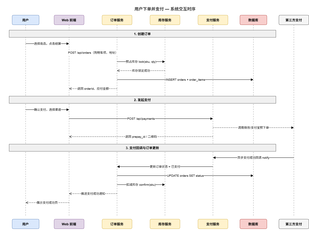

The diagram above was exported from draw.io. Its source (the exported page's mxGraphModel, read from the mxfile embedded in the PNG):
<mxGraphModel dx="1896" dy="1005" grid="1" gridSize="10" guides="1" tooltips="1" connect="1" arrows="1" fold="1" page="1" pageScale="1" pageWidth="1080" pageHeight="820" math="0" shadow="0">
  <root>
    <mxCell id="0" />
    <mxCell id="1" parent="0" />
    <mxCell id="spacer" parent="1" style="fillColor=none;strokeColor=none;opacity=0;" value="" vertex="1">
      <mxGeometry height="780" width="940" as="geometry" />
    </mxCell>
    <mxCell id="title" parent="1" style="text;html=1;align=center;fontSize=14;fontStyle=1;fontColor=#333;" value="用户下单并支付 — 系统交互时序" vertex="1">
      <mxGeometry height="24" width="400" x="350" y="15" as="geometry" />
    </mxCell>
    <mxCell id="p1" parent="1" style="rounded=1;fillColor=#dae8fc;strokeColor=#6c8ebf;fontSize=11;fontStyle=1;" value="用户" vertex="1">
      <mxGeometry height="32" width="90" x="40" y="50" as="geometry" />
    </mxCell>
    <mxCell id="p2" parent="1" style="rounded=1;fillColor=#e1d5e7;strokeColor=#9673a6;fontSize=11;fontStyle=1;" value="Web 前端" vertex="1">
      <mxGeometry height="32" width="100" x="180" y="50" as="geometry" />
    </mxCell>
    <mxCell id="p3" parent="1" style="rounded=1;fillColor=#fff2cc;strokeColor=#d6b656;fontSize=11;fontStyle=1;" value="订单服务" vertex="1">
      <mxGeometry height="32" width="100" x="340" y="50" as="geometry" />
    </mxCell>
    <mxCell id="p4" parent="1" style="rounded=1;fillColor=#fff2cc;strokeColor=#d6b656;fontSize=11;fontStyle=1;" value="库存服务" vertex="1">
      <mxGeometry height="32" width="100" x="500" y="50" as="geometry" />
    </mxCell>
    <mxCell id="p5" parent="1" style="rounded=1;fillColor=#fff2cc;strokeColor=#d6b656;fontSize=11;fontStyle=1;" value="支付服务" vertex="1">
      <mxGeometry height="32" width="100" x="660" y="50" as="geometry" />
    </mxCell>
    <mxCell id="p6" parent="1" style="rounded=1;fillColor=#f8cecc;strokeColor=#b85450;fontSize=11;fontStyle=1;" value="数据库" vertex="1">
      <mxGeometry height="32" width="90" x="800" y="50" as="geometry" />
    </mxCell>
    <mxCell id="p7" parent="1" style="rounded=1;fillColor=#f5f5f5;strokeColor=#666666;fontSize=11;fontStyle=1;" value="第三方支付" vertex="1">
      <mxGeometry height="32" width="100" x="930" y="50" as="geometry" />
    </mxCell>
    <mxCell id="l1" edge="1" parent="1" style="endArrow=none;dashed=1;strokeColor=#999;dashPattern=4 4;">
      <mxGeometry relative="1" as="geometry">
        <mxPoint x="85" y="82" as="sourcePoint" />
        <mxPoint x="85" y="720" as="targetPoint" />
      </mxGeometry>
    </mxCell>
    <mxCell id="l2" edge="1" parent="1" style="endArrow=none;dashed=1;strokeColor=#999;dashPattern=4 4;">
      <mxGeometry relative="1" as="geometry">
        <mxPoint x="230" y="82" as="sourcePoint" />
        <mxPoint x="230" y="720" as="targetPoint" />
      </mxGeometry>
    </mxCell>
    <mxCell id="l3" edge="1" parent="1" style="endArrow=none;dashed=1;strokeColor=#999;dashPattern=4 4;">
      <mxGeometry relative="1" as="geometry">
        <mxPoint x="390" y="82" as="sourcePoint" />
        <mxPoint x="390" y="720" as="targetPoint" />
      </mxGeometry>
    </mxCell>
    <mxCell id="l4" edge="1" parent="1" style="endArrow=none;dashed=1;strokeColor=#999;dashPattern=4 4;">
      <mxGeometry relative="1" as="geometry">
        <mxPoint x="550" y="82" as="sourcePoint" />
        <mxPoint x="550" y="720" as="targetPoint" />
      </mxGeometry>
    </mxCell>
    <mxCell id="l5" edge="1" parent="1" style="endArrow=none;dashed=1;strokeColor=#999;dashPattern=4 4;">
      <mxGeometry relative="1" as="geometry">
        <mxPoint x="710" y="82" as="sourcePoint" />
        <mxPoint x="710" y="720" as="targetPoint" />
      </mxGeometry>
    </mxCell>
    <mxCell id="l6" edge="1" parent="1" style="endArrow=none;dashed=1;strokeColor=#999;dashPattern=4 4;">
      <mxGeometry relative="1" as="geometry">
        <mxPoint x="845" y="82" as="sourcePoint" />
        <mxPoint x="845" y="720" as="targetPoint" />
      </mxGeometry>
    </mxCell>
    <mxCell id="l7" edge="1" parent="1" style="endArrow=none;dashed=1;strokeColor=#999;dashPattern=4 4;">
      <mxGeometry relative="1" as="geometry">
        <mxPoint x="980" y="82" as="sourcePoint" />
        <mxPoint x="980" y="720" as="targetPoint" />
      </mxGeometry>
    </mxCell>
    <mxCell id="g1" parent="1" style="rounded=0;fillColor=#f0f0f0;strokeColor=#666;fontSize=11;fontStyle=1;" value="1. 创建订单" vertex="1">
      <mxGeometry height="24" width="890" x="30" y="100" as="geometry" />
    </mxCell>
    <mxCell id="m1" edge="1" parent="1" style="endArrow=block;html=1;fontSize=10;" value="选择商品，点击结算">
      <mxGeometry relative="1" as="geometry">
        <mxPoint x="85" y="145" as="sourcePoint" />
        <mxPoint x="230" y="145" as="targetPoint" />
      </mxGeometry>
    </mxCell>
    <mxCell id="m2" edge="1" parent="1" style="endArrow=block;html=1;fontSize=10;" value="POST /api/orders（购物车项、地址）">
      <mxGeometry relative="1" as="geometry">
        <mxPoint x="230" y="175" as="sourcePoint" />
        <mxPoint x="390" y="175" as="targetPoint" />
      </mxGeometry>
    </mxCell>
    <mxCell id="m3" edge="1" parent="1" style="endArrow=block;html=1;fontSize=10;" value="预占库存 lock(sku, qty)">
      <mxGeometry relative="1" as="geometry">
        <mxPoint x="390" y="205" as="sourcePoint" />
        <mxPoint x="550" y="205" as="targetPoint" />
      </mxGeometry>
    </mxCell>
    <mxCell id="m4" edge="1" parent="1" style="endArrow=open;dashed=1;html=1;fontSize=10;" value="库存锁定成功">
      <mxGeometry relative="1" as="geometry">
        <mxPoint x="550" y="235" as="sourcePoint" />
        <mxPoint x="390" y="235" as="targetPoint" />
      </mxGeometry>
    </mxCell>
    <mxCell id="m5" edge="1" parent="1" style="endArrow=block;html=1;fontSize=10;" value="INSERT orders + order_items">
      <mxGeometry relative="1" as="geometry">
        <mxPoint x="390" y="265" as="sourcePoint" />
        <mxPoint x="845" y="265" as="targetPoint" />
      </mxGeometry>
    </mxCell>
    <mxCell id="m6" edge="1" parent="1" style="endArrow=open;dashed=1;html=1;fontSize=10;" value="返回 orderId、应付金额">
      <mxGeometry relative="1" as="geometry">
        <mxPoint x="390" y="295" as="sourcePoint" />
        <mxPoint x="230" y="295" as="targetPoint" />
      </mxGeometry>
    </mxCell>
    <mxCell id="g2" parent="1" style="rounded=0;fillColor=#f0f0f0;strokeColor=#666;fontSize=11;fontStyle=1;" value="2. 发起支付" vertex="1">
      <mxGeometry height="24" width="890" x="30" y="320" as="geometry" />
    </mxCell>
    <mxCell id="m7" edge="1" parent="1" style="endArrow=block;html=1;fontSize=10;" value="确认支付，选择渠道">
      <mxGeometry relative="1" as="geometry">
        <mxPoint x="85" y="365" as="sourcePoint" />
        <mxPoint x="230" y="365" as="targetPoint" />
      </mxGeometry>
    </mxCell>
    <mxCell id="m8" edge="1" parent="1" style="endArrow=block;html=1;fontSize=10;" value="POST /api/payments">
      <mxGeometry relative="1" as="geometry">
        <mxPoint x="230" y="395" as="sourcePoint" />
        <mxPoint x="710" y="395" as="targetPoint" />
      </mxGeometry>
    </mxCell>
    <mxCell id="m9" edge="1" parent="1" style="endArrow=block;html=1;fontSize=10;dashed=1;" value="调用微信/支付宝预下单">
      <mxGeometry relative="1" as="geometry">
        <mxPoint x="710" y="425" as="sourcePoint" />
        <mxPoint x="980" y="425" as="targetPoint" />
      </mxGeometry>
    </mxCell>
    <mxCell id="m10" edge="1" parent="1" style="endArrow=open;dashed=1;html=1;fontSize=10;" value="返回 prepay_id / 二维码">
      <mxGeometry relative="1" as="geometry">
        <mxPoint x="710" y="455" as="sourcePoint" />
        <mxPoint x="230" y="455" as="targetPoint" />
      </mxGeometry>
    </mxCell>
    <mxCell id="g3" parent="1" style="rounded=0;fillColor=#f0f0f0;strokeColor=#666;fontSize=11;fontStyle=1;" value="3. 支付回调与订单更新" vertex="1">
      <mxGeometry height="24" width="890" x="30" y="480" as="geometry" />
    </mxCell>
    <mxCell id="m11" edge="1" parent="1" style="endArrow=block;html=1;fontSize=10;" value="异步支付成功回调 notify">
      <mxGeometry relative="1" as="geometry">
        <mxPoint x="980" y="525" as="sourcePoint" />
        <mxPoint x="710" y="525" as="targetPoint" />
      </mxGeometry>
    </mxCell>
    <mxCell id="m12" edge="1" parent="1" style="endArrow=block;html=1;fontSize=10;" value="更新订单状态 = 已支付">
      <mxGeometry relative="1" as="geometry">
        <mxPoint x="710" y="555" as="sourcePoint" />
        <mxPoint x="390" y="555" as="targetPoint" />
      </mxGeometry>
    </mxCell>
    <mxCell id="m13" edge="1" parent="1" style="endArrow=block;html=1;fontSize=10;" value="UPDATE orders SET status">
      <mxGeometry relative="1" as="geometry">
        <mxPoint x="390" y="585" as="sourcePoint" />
        <mxPoint x="845" y="585" as="targetPoint" />
      </mxGeometry>
    </mxCell>
    <mxCell id="m14" edge="1" parent="1" style="endArrow=block;html=1;fontSize=10;" value="扣减库存 confirm(sku)">
      <mxGeometry relative="1" as="geometry">
        <mxPoint x="390" y="615" as="sourcePoint" />
        <mxPoint x="550" y="615" as="targetPoint" />
      </mxGeometry>
    </mxCell>
    <mxCell id="m15" edge="1" parent="1" style="endArrow=open;dashed=1;html=1;fontSize=10;" value="推送支付成功通知">
      <mxGeometry relative="1" as="geometry">
        <mxPoint x="390" y="645" as="sourcePoint" />
        <mxPoint x="230" y="645" as="targetPoint" />
      </mxGeometry>
    </mxCell>
    <mxCell id="m16" edge="1" parent="1" style="endArrow=open;dashed=1;html=1;fontSize=10;" value="展示支付成功页">
      <mxGeometry relative="1" as="geometry">
        <mxPoint x="230" y="675" as="sourcePoint" />
        <mxPoint x="85" y="675" as="targetPoint" />
      </mxGeometry>
    </mxCell>
    <mxCell id="pb1" parent="1" style="rounded=1;fillColor=#dae8fc;strokeColor=#6c8ebf;fontSize=11;fontStyle=1;" value="用户" vertex="1">
      <mxGeometry height="32" width="90" x="40" y="730" as="geometry" />
    </mxCell>
    <mxCell id="pb2" parent="1" style="rounded=1;fillColor=#e1d5e7;strokeColor=#9673a6;fontSize=11;fontStyle=1;" value="Web 前端" vertex="1">
      <mxGeometry height="32" width="100" x="180" y="730" as="geometry" />
    </mxCell>
    <mxCell id="pb3" parent="1" style="rounded=1;fillColor=#fff2cc;strokeColor=#d6b656;fontSize=11;fontStyle=1;" value="订单服务" vertex="1">
      <mxGeometry height="32" width="100" x="340" y="730" as="geometry" />
    </mxCell>
    <mxCell id="pb4" parent="1" style="rounded=1;fillColor=#fff2cc;strokeColor=#d6b656;fontSize=11;fontStyle=1;" value="库存服务" vertex="1">
      <mxGeometry height="32" width="100" x="500" y="730" as="geometry" />
    </mxCell>
    <mxCell id="pb5" parent="1" style="rounded=1;fillColor=#fff2cc;strokeColor=#d6b656;fontSize=11;fontStyle=1;" value="支付服务" vertex="1">
      <mxGeometry height="32" width="100" x="660" y="730" as="geometry" />
    </mxCell>
    <mxCell id="pb6" parent="1" style="rounded=1;fillColor=#f8cecc;strokeColor=#b85450;fontSize=11;fontStyle=1;" value="数据库" vertex="1">
      <mxGeometry height="32" width="90" x="800" y="730" as="geometry" />
    </mxCell>
    <mxCell id="pb7" parent="1" style="rounded=1;fillColor=#f5f5f5;strokeColor=#666666;fontSize=11;fontStyle=1;" value="第三方支付" vertex="1">
      <mxGeometry height="32" width="100" x="930" y="730" as="geometry" />
    </mxCell>
  </root>
</mxGraphModel>